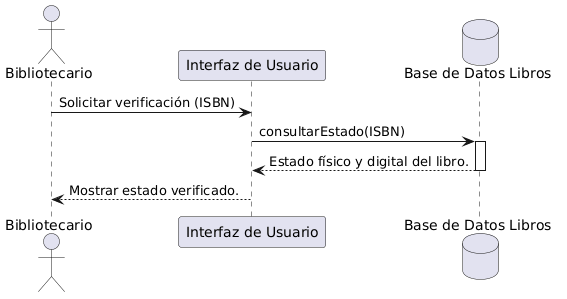

The diagram above was rendered by PlantUML. Its source (embedded in the PNG):
@startuml
actor "Bibliotecario" as Actor
participant "Interfaz de Usuario" as UI
database "Base de Datos Libros" as DB_Libro

Actor -> UI : Solicitar verificación (ISBN)
UI -> DB_Libro : consultarEstado(ISBN)
activate DB_Libro
DB_Libro --> UI : Estado físico y digital del libro.
deactivate DB_Libro
UI --> Actor : Mostrar estado verificado.
@enduml